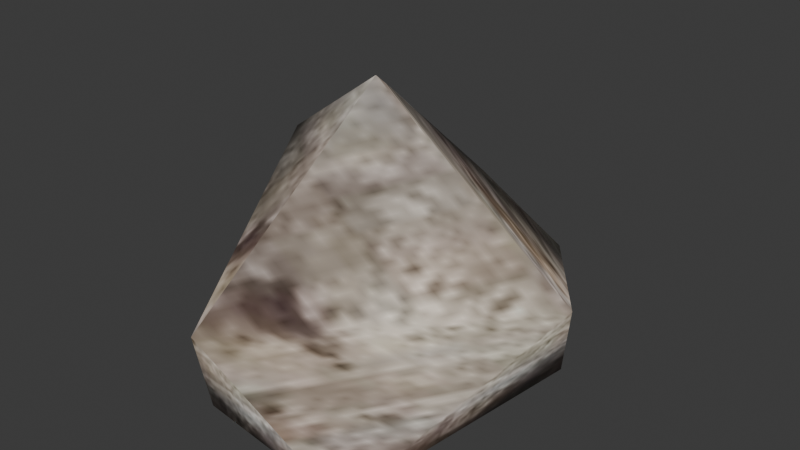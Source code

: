 # Source: rocksmall.blend  (saved by Blender 4.5.90; exported with 4.5.12 LTS)
import bpy
from mathutils import Matrix  # noqa: F401  (used for matrix-valued properties, if any)

bpy.ops.wm.read_factory_settings(use_empty=True)
scene = bpy.context.scene
scene.name = 'Scene'

# ---- images (referenced by path relative to the original .blend; pixels are not part of the script)
import os
ASSET_DIR = os.environ.get("B2B_ASSET_DIR", "")  # directory of the original .blend (textures are referenced by path, not embedded)
HERE = os.path.dirname(os.path.abspath(__file__))  # packed textures are extracted next to this script under _unpacked/

def load_image(name, relpath, width, height, colorspace="sRGB"):
    """Load a texture the original file referenced (path relative to the .blend, or extracted next to this script)."""
    p = next((c for c in (os.path.join(HERE, relpath), os.path.join(ASSET_DIR, relpath)) if relpath and os.path.exists(c)), "")
    if p:
        img = bpy.data.images.load(p, check_existing=True)
        img.name = name
    else:  # same state as the original file: an image datablock whose file is absent (Cycles renders it pink)
        img = bpy.data.images.new(name, width, height)
        img.source = "FILE"
        img.filepath = "//" + (relpath or name)
    img.colorspace_settings.name = colorspace
    return img
img_rock_jpg = load_image('rock.jpg', '_unpacked/rock.7234238d.jpg', 128, 128, 'sRGB')

# ---- materials (node trees are filled in below, after node groups)
mat_models_lindosrock_rock_jpg = bpy.data.materials.new('models\\lindosrock\\rock.jpg')
mat_models_lindosrock_rock_jpg.use_transparent_shadow = False
mat_models_lindosrock_rock_jpg.specular_color = (0.0, 0.0, 0.0)

# ---- material node trees
mat_models_lindosrock_rock_jpg.use_nodes = True; mat_models_lindosrock_rock_jpg.node_tree.nodes.clear()
_N = mat_models_lindosrock_rock_jpg.node_tree.nodes; _L = mat_models_lindosrock_rock_jpg.node_tree.links
n0 = _N.new('ShaderNodeTexImage'); n0.name = 'Image Texture'; n0.location = (0, 0)
n0.image = img_rock_jpg
n1 = _N.new('ShaderNodeBsdfPrincipled'); n1.name = 'Principled BSDF'; n1.location = (290, 0)
n2 = _N.new('ShaderNodeOutputMaterial'); n2.name = 'Material Output'; n2.location = (580, 0)
_L.new(n1.outputs[0], n2.inputs[0])
_L.new(n0.outputs[0], n1.inputs[0])
n2.is_active_output = True

# ---- world
world_world = bpy.data.worlds.new('World'); scene.world = world_world
world_world.use_nodes = True; world_world.node_tree.nodes.clear()
_N = world_world.node_tree.nodes; _L = world_world.node_tree.links
n0 = _N.new('ShaderNodeOutputWorld'); n0.name = 'World Output'; n0.location = (300, 300)
n1 = _N.new('ShaderNodeBackground'); n1.name = 'Background'; n1.location = (10, 300)
n1.inputs[0].default_value = (0.05088, 0.05088, 0.05088, 1.0)
_L.new(n1.outputs[0], n0.inputs[0])
n0.is_active_output = True
world_world.color = (0.05088, 0.05088, 0.05088)
world_world.use_sun_shadow = False
world_world.sun_shadow_jitter_overblur = 0.0

# ---- meshes
me_rock_ms3d_m = bpy.data.meshes.new('rock.ms3d.m')
me_rock_ms3d_m.from_pydata([(-2.695, 1.128, 2.094), (-3.687, -19.21, 2.548), (-2.274, 16.17, 1.679), (16.45, 2.989, 3.344), (11.49, -20.12, 1.162), (-14.51, -0.4209, 5.059), (8.281, 15.03, 7.791), (18.86, -0.1201, 11.62), (-1.758, -22.28, 11.65), (-3.552, 18.79, 10.94), (0.1541, -0.3851, 26.31), (0.2548, -2.526, 28.07), (-11.04, -0.6134, 20.17), (-8.597, -15.06, 4.677)], [], [(10, 12, 11), (2, 3, 0), (3, 4, 0), (4, 1, 0), (1, 5, 0), (5, 2, 0), (9, 6, 2), (2, 6, 3), (3, 7, 4), (4, 8, 1), (1, 8, 5), (5, 9, 2), (6, 7, 3), (7, 8, 4), (8, 12, 5), (5, 12, 9), (9, 10, 6), (6, 10, 7), (10, 11, 7), (7, 11, 8), (8, 11, 12), (12, 10, 9)])
me_rock_ms3d_m.polygons.foreach_set('use_smooth', [True] * 22)
_uv = me_rock_ms3d_m.uv_layers.new(name='ms3d_uv_layer')
_uv.uv.foreach_set('vector', [0.3303, 0.9939, 0.1084, 0.9248, 0.3751, 0.9589, 0.811, 0.3873, 0.5717, 0.3971, 0.5954, 0.414, 0.6325, 0.4451, 0.7594, 0.4142, 0.2269, 0.4351, 0.7594, 0.4142, 0.2078, 0.4358, 0.2269, 0.4351, 0.1436, 0.4104, 0.5169, 0.4533, 0.4681, 0.3704, 0.1026, 0.4615, 0.2429, 0.4307, 0.2269, 0.4351, 0.2329, 0.6184, 0.6297, 0.5599, 0.2429, 0.4307, 0.811, 0.3873, 0.8633, 0.5358, 0.5717, 0.3971, 0.5717, 0.3971, 0.5105, 0.6428, 0.06754, 0.3735, 0.7594, 0.4142, 0.2433, 0.6271, 0.2078, 0.4358, 0.1436, 0.4104, 0.1109, 0.6257, 0.5169, 0.4533, 0.5169, 0.4533, 0.8518, 0.6242, 0.811, 0.3893, 0.8633, 0.5358, 0.5105, 0.6428, 0.5717, 0.3971, 0.5105, 0.6428, 0.1665, 0.7241, 0.06754, 0.3735, 0.1109, 0.6257, 0.5314, 0.8415, 0.5169, 0.4533, 0.5169, 0.4533, 0.5314, 0.8415, 0.8518, 0.6242, 0.2329, 0.6184, 0.3303, 0.9939, 0.6297, 0.5599, 0.8633, 0.5358, 0.5268, 0.8535, 0.5105, 0.6428, 0.5268, 0.8535, 0.5027, 0.9801, 0.5105, 0.6428, 0.5105, 0.6428, 0.5027, 0.9801, 0.1665, 0.7241, 0.1109, 0.6257, 0.4495, 0.9801, 0.5314, 0.8415, 0.1084, 0.9248, 0.3303, 0.9939, 0.2329, 0.6184])
me_rock_ms3d_m.materials.append(mat_models_lindosrock_rock_jpg)
me_rock_ms3d_m.update()

# ---- objects
ob_rock_ms3d_mo = bpy.data.objects.new('rock.ms3d.mo', me_rock_ms3d_m)
ob_rock_ms3d_eo = bpy.data.objects.new('rock.ms3d.eo', None)

# ---- transforms, parenting, visibility, modifiers, constraints
ob_rock_ms3d_mo.parent = ob_rock_ms3d_eo
ob_rock_ms3d_mo.location = (0.0, 0.0, 0.0)
_m = ob_rock_ms3d_mo.modifiers.new('ms3d_smoothing_groups', 'EDGE_SPLIT')
_m.use_edge_angle = False
ob_rock_ms3d_eo.location = (0.0, 0.0, 0.0)

# ---- collection membership
scene.collection.objects.link(ob_rock_ms3d_mo)
scene.collection.objects.link(ob_rock_ms3d_eo)

# ---- scene / render settings (as saved in the file)
scene.frame_start = 1; scene.frame_end = 30; scene.frame_set(24)
scene.render.engine = 'BLENDER_EEVEE_NEXT'
scene.cycles.sampling_pattern = 'TABULATED_SOBOL'
scene.eevee.ray_tracing_options.trace_max_roughness = 0.0
bpy.context.view_layer.update()

# ---- added for rendering (the .blend has no active camera and no usable light): camera, sun
cam_auto = bpy.data.cameras.new('AutoCamera')
cam_auto.lens = 50.0
cam_auto.sensor_width = 36.0
cam_auto.clip_end = 1000.0
ob_auto_camera = bpy.data.objects.new('AutoCamera', cam_auto)
scene.collection.objects.link(ob_auto_camera)
ob_auto_camera.location = (57.1067, -67.6603, 58.5628)
ob_auto_camera.rotation_euler = (1.09748, -7.21219e-08, 0.694738)
scene.camera = ob_auto_camera
light_auto_sun = bpy.data.lights.new('AutoSun', 'SUN')
light_auto_sun.energy = 3.0
light_auto_sun.angle = 0.0523599
ob_auto_sun = bpy.data.objects.new('AutoSun', light_auto_sun)
scene.collection.objects.link(ob_auto_sun)
ob_auto_sun.rotation_euler = (0.872665, 0.174533, 0.523599)
bpy.context.view_layer.update()
